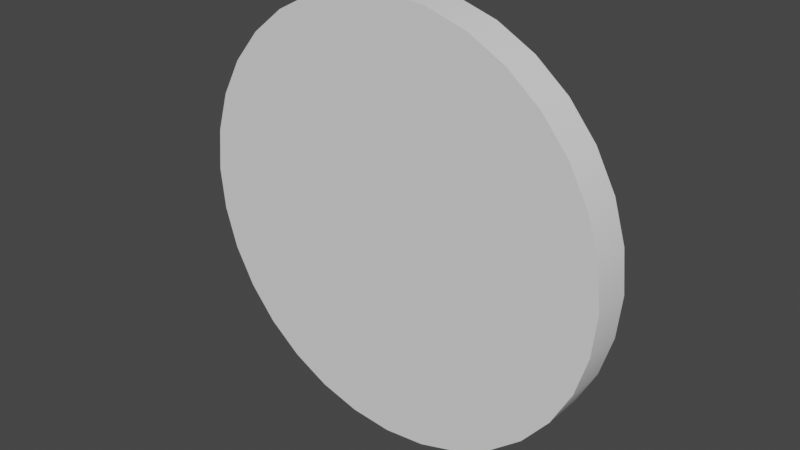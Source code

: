 # Source: coin_shadow.blend  (saved by Blender 3.5.10; exported with 4.5.12 LTS)
import bpy
from mathutils import Matrix  # noqa: F401  (used for matrix-valued properties, if any)

bpy.ops.wm.read_factory_settings(use_empty=True)
scene = bpy.context.scene
scene.name = 'Scene'

# ---- collections
col_collection = bpy.data.collections.new('Collection'); scene.collection.children.link(col_collection)

# ---- world
world_world = bpy.data.worlds.new('World'); scene.world = world_world
world_world.use_nodes = True; world_world.node_tree.nodes.clear()
_N = world_world.node_tree.nodes; _L = world_world.node_tree.links
n0 = _N.new('ShaderNodeOutputWorld'); n0.name = 'World Output'; n0.location = (300, 300)
n1 = _N.new('ShaderNodeBackground'); n1.name = 'Background'; n1.location = (10, 300)
n1.inputs[0].default_value = (0.05088, 0.05088, 0.05088, 1.0)
_L.new(n1.outputs[0], n0.inputs[0])
n0.is_active_output = True
world_world.color = (0.05088, 0.05088, 0.05088)
world_world.use_sun_shadow = False
world_world.sun_shadow_jitter_overblur = 0.0

# ---- meshes
me_cylinder = bpy.data.meshes.new('Cylinder')
me_cylinder.from_pydata([(-1.4e-09, 1.116, 0.0), (0.2177, 1.094, 0.0), (0.2177, 1.094, 0.1003), (-1.4e-09, 1.116, 0.1003), (0.4269, 1.031, 0.0), (0.4269, 1.031, 0.1003), (0.6198, 0.9276, 0.0), (0.6198, 0.9276, 0.1003), (0.7889, 0.7889, 0.0), (0.7889, 0.7889, 0.1003), (0.9276, 0.6198, 0.0), (0.9276, 0.6198, 0.1003), (1.031, 0.4269, 0.0), (1.031, 0.4269, 0.1003), (1.094, 0.2177, 0.0), (1.094, 0.2177, 0.1003), (1.116, -2.154e-10, 0.0), (1.116, -2.154e-10, 0.1003), (1.094, -0.2177, 0.0), (1.094, -0.2177, 0.1003), (1.031, -0.4269, 0.0), (1.031, -0.4269, 0.1003), (0.9276, -0.6198, 0.0), (0.9276, -0.6198, 0.1003), (0.7889, -0.7889, 0.0), (0.7889, -0.7889, 0.1003), (0.6198, -0.9276, 0.0), (0.6198, -0.9276, 0.1003), (0.4269, -1.031, 0.0), (0.4269, -1.031, 0.1003), (0.2177, -1.094, 0.0), (0.2177, -1.094, 0.1003), (-1.4e-09, -1.116, 0.0), (-1.4e-09, -1.116, 0.1003), (-0.2177, -1.094, 0.0), (-0.2177, -1.094, 0.1003), (-0.4269, -1.031, 0.0), (-0.4269, -1.031, 0.1003), (-0.6198, -0.9276, 0.0), (-0.6198, -0.9276, 0.1003), (-0.7889, -0.7889, 0.0), (-0.7889, -0.7889, 0.1003), (-0.9276, -0.6198, 0.0), (-0.9276, -0.6198, 0.1003), (-1.031, -0.4269, 0.0), (-1.031, -0.4269, 0.1003), (-1.094, -0.2177, 0.0), (-1.094, -0.2177, 0.1003), (-1.116, -2.154e-10, 0.0), (-1.116, -2.154e-10, 0.1003), (-1.094, 0.2177, 0.0), (-1.094, 0.2177, 0.1003), (-1.031, 0.4269, 0.0), (-1.031, 0.4269, 0.1003), (-0.9276, 0.6198, 0.0), (-0.9276, 0.6198, 0.1003), (-0.7889, 0.7889, 0.0), (-0.7889, 0.7889, 0.1003), (-0.6198, 0.9276, 0.0), (-0.6198, 0.9276, 0.1003), (-0.4269, 1.031, 0.0), (-0.4269, 1.031, 0.1003), (-0.2177, 1.094, 0.0), (-0.2177, 1.094, 0.1003), (0.2177, 1.094, -0.1003), (-1.4e-09, 1.116, -0.1003), (0.4269, 1.031, -0.1003), (0.6198, 0.9276, -0.1003), (0.7889, 0.7889, -0.1003), (0.9276, 0.6198, -0.1003), (1.031, 0.4269, -0.1003), (1.094, 0.2177, -0.1003), (1.116, -2.154e-10, -0.1003), (1.094, -0.2177, -0.1003), (1.031, -0.4269, -0.1003), (0.9276, -0.6198, -0.1003), (0.7889, -0.7889, -0.1003), (0.6198, -0.9276, -0.1003), (0.4269, -1.031, -0.1003), (0.2177, -1.094, -0.1003), (-1.4e-09, -1.116, -0.1003), (-0.2177, -1.094, -0.1003), (-0.4269, -1.031, -0.1003), (-0.6198, -0.9276, -0.1003), (-0.7889, -0.7889, -0.1003), (-0.9276, -0.6198, -0.1003), (-1.031, -0.4269, -0.1003), (-1.094, -0.2177, -0.1003), (-1.116, -2.154e-10, -0.1003), (-1.094, 0.2177, -0.1003), (-1.031, 0.4269, -0.1003), (-0.9276, 0.6198, -0.1003), (-0.7889, 0.7889, -0.1003), (-0.6198, 0.9276, -0.1003), (-0.4269, 1.031, -0.1003), (-0.2177, 1.094, -0.1003)], [], [(5, 2, 3, 63, 61, 59, 57, 55, 53, 51, 49, 47, 45, 43, 41, 39, 37, 35, 33, 31, 29, 27, 25, 23, 21, 19, 17, 15, 13, 11, 9, 7), (0, 3, 2, 1), (1, 2, 5, 4), (4, 5, 7, 6), (6, 7, 9, 8), (8, 9, 11, 10), (10, 11, 13, 12), (12, 13, 15, 14), (14, 15, 17, 16), (16, 17, 19, 18), (18, 19, 21, 20), (20, 21, 23, 22), (22, 23, 25, 24), (24, 25, 27, 26), (26, 27, 29, 28), (28, 29, 31, 30), (30, 31, 33, 32), (32, 33, 35, 34), (34, 35, 37, 36), (36, 37, 39, 38), (38, 39, 41, 40), (40, 41, 43, 42), (42, 43, 45, 44), (44, 45, 47, 46), (46, 47, 49, 48), (48, 49, 51, 50), (50, 51, 53, 52), (52, 53, 55, 54), (54, 55, 57, 56), (56, 57, 59, 58), (58, 59, 61, 60), (60, 61, 63, 62), (62, 63, 3, 0), (0, 1, 64, 65), (1, 4, 66, 64), (4, 6, 67, 66), (6, 8, 68, 67), (8, 10, 69, 68), (10, 12, 70, 69), (12, 14, 71, 70), (14, 16, 72, 71), (16, 18, 73, 72), (18, 20, 74, 73), (20, 22, 75, 74), (22, 24, 76, 75), (24, 26, 77, 76), (26, 28, 78, 77), (28, 30, 79, 78), (30, 32, 80, 79), (32, 34, 81, 80), (34, 36, 82, 81), (36, 38, 83, 82), (38, 40, 84, 83), (40, 42, 85, 84), (42, 44, 86, 85), (44, 46, 87, 86), (46, 48, 88, 87), (48, 50, 89, 88), (50, 52, 90, 89), (52, 54, 91, 90), (54, 56, 92, 91), (56, 58, 93, 92), (58, 60, 94, 93), (60, 62, 95, 94), (62, 0, 65, 95), (66, 67, 68, 69, 70, 71, 72, 73, 74, 75, 76, 77, 78, 79, 80, 81, 82, 83, 84, 85, 86, 87, 88, 89, 90, 91, 92, 93, 94, 95, 65, 64)])
me_cylinder.polygons.foreach_set('use_smooth', [True] * 66)
_uv = me_cylinder.uv_layers.new(name='UVMap')
_uv.uv.foreach_set('vector', [0.9375, 1.0, 0.9688, 1.0, 1.0, 1.0, 0.03125, 1.0, 0.0625, 1.0, 0.09375, 1.0, 0.125, 1.0, 0.1562, 1.0, 0.1875, 1.0, 0.2188, 1.0, 0.25, 1.0, 0.2812, 1.0, 0.3125, 1.0, 0.3438, 1.0, 0.375, 1.0, 0.4062, 1.0, 0.4375, 1.0, 0.4688, 1.0, 0.5, 1.0, 0.5312, 1.0, 0.5625, 1.0, 0.5938, 1.0, 0.625, 1.0, 0.6562, 1.0, 0.6875, 1.0, 0.7188, 1.0, 0.75, 1.0, 0.7812, 1.0, 0.8125, 1.0, 0.8438, 1.0, 0.875, 1.0, 0.9062, 1.0, 1.0, 0.5, 1.0, 1.0, 0.9688, 1.0, 0.9688, 0.5, 0.9688, 0.5, 0.9688, 1.0, 0.9375, 1.0, 0.9375, 0.5, 0.9375, 0.5, 0.9375, 1.0, 0.9062, 1.0, 0.9062, 0.5, 0.9062, 0.5, 0.9062, 1.0, 0.875, 1.0, 0.875, 0.5, 0.875, 0.5, 0.875, 1.0, 0.8438, 1.0, 0.8438, 0.5, 0.8438, 0.5, 0.8438, 1.0, 0.8125, 1.0, 0.8125, 0.5, 0.8125, 0.5, 0.8125, 1.0, 0.7812, 1.0, 0.7812, 0.5, 0.7812, 0.5, 0.7812, 1.0, 0.75, 1.0, 0.75, 0.5, 0.75, 0.5, 0.75, 1.0, 0.7188, 1.0, 0.7188, 0.5, 0.7188, 0.5, 0.7188, 1.0, 0.6875, 1.0, 0.6875, 0.5, 0.6875, 0.5, 0.6875, 1.0, 0.6562, 1.0, 0.6562, 0.5, 0.6562, 0.5, 0.6562, 1.0, 0.625, 1.0, 0.625, 0.5, 0.625, 0.5, 0.625, 1.0, 0.5938, 1.0, 0.5938, 0.5, 0.5938, 0.5, 0.5938, 1.0, 0.5625, 1.0, 0.5625, 0.5, 0.5625, 0.5, 0.5625, 1.0, 0.5312, 1.0, 0.5312, 0.5, 0.5312, 0.5, 0.5312, 1.0, 0.5, 1.0, 0.5, 0.5, 0.5, 0.5, 0.5, 1.0, 0.4688, 1.0, 0.4688, 0.5, 0.4688, 0.5, 0.4688, 1.0, 0.4375, 1.0, 0.4375, 0.5, 0.4375, 0.5, 0.4375, 1.0, 0.4062, 1.0, 0.4062, 0.5, 0.4062, 0.5, 0.4062, 1.0, 0.375, 1.0, 0.375, 0.5, 0.375, 0.5, 0.375, 1.0, 0.3438, 1.0, 0.3438, 0.5, 0.3438, 0.5, 0.3438, 1.0, 0.3125, 1.0, 0.3125, 0.5, 0.3125, 0.5, 0.3125, 1.0, 0.2812, 1.0, 0.2812, 0.5, 0.2812, 0.5, 0.2812, 1.0, 0.25, 1.0, 0.25, 0.5, 0.25, 0.5, 0.25, 1.0, 0.2188, 1.0, 0.2188, 0.5, 0.2188, 0.5, 0.2188, 1.0, 0.1875, 1.0, 0.1875, 0.5, 0.1875, 0.5, 0.1875, 1.0, 0.1562, 1.0, 0.1562, 0.5, 0.1562, 0.5, 0.1562, 1.0, 0.125, 1.0, 0.125, 0.5, 0.125, 0.5, 0.125, 1.0, 0.09375, 1.0, 0.09375, 0.5, 0.09375, 0.5, 0.09375, 1.0, 0.0625, 1.0, 0.0625, 0.5, 0.0625, 0.5, 0.0625, 1.0, 0.03125, 1.0, 0.03125, 0.5, 0.03125, 0.5, 0.03125, 1.0, 0.0, 1.0, 0.0, 0.5, 1.0, 0.5, 0.9688, 0.5, 0.9688, 1.0, 1.0, 1.0, 0.9688, 0.5, 0.9375, 0.5, 0.9375, 1.0, 0.9688, 1.0, 0.9375, 0.5, 0.9062, 0.5, 0.9062, 1.0, 0.9375, 1.0, 0.9062, 0.5, 0.875, 0.5, 0.875, 1.0, 0.9062, 1.0, 0.875, 0.5, 0.8438, 0.5, 0.8438, 1.0, 0.875, 1.0, 0.8438, 0.5, 0.8125, 0.5, 0.8125, 1.0, 0.8438, 1.0, 0.8125, 0.5, 0.7812, 0.5, 0.7812, 1.0, 0.8125, 1.0, 0.7812, 0.5, 0.75, 0.5, 0.75, 1.0, 0.7812, 1.0, 0.75, 0.5, 0.7188, 0.5, 0.7188, 1.0, 0.75, 1.0, 0.7188, 0.5, 0.6875, 0.5, 0.6875, 1.0, 0.7188, 1.0, 0.6875, 0.5, 0.6562, 0.5, 0.6562, 1.0, 0.6875, 1.0, 0.6562, 0.5, 0.625, 0.5, 0.625, 1.0, 0.6562, 1.0, 0.625, 0.5, 0.5938, 0.5, 0.5938, 1.0, 0.625, 1.0, 0.5938, 0.5, 0.5625, 0.5, 0.5625, 1.0, 0.5938, 1.0, 0.5625, 0.5, 0.5312, 0.5, 0.5312, 1.0, 0.5625, 1.0, 0.5312, 0.5, 0.5, 0.5, 0.5, 1.0, 0.5312, 1.0, 0.5, 0.5, 0.4688, 0.5, 0.4688, 1.0, 0.5, 1.0, 0.4688, 0.5, 0.4375, 0.5, 0.4375, 1.0, 0.4688, 1.0, 0.4375, 0.5, 0.4062, 0.5, 0.4062, 1.0, 0.4375, 1.0, 0.4062, 0.5, 0.375, 0.5, 0.375, 1.0, 0.4062, 1.0, 0.375, 0.5, 0.3438, 0.5, 0.3438, 1.0, 0.375, 1.0, 0.3438, 0.5, 0.3125, 0.5, 0.3125, 1.0, 0.3438, 1.0, 0.3125, 0.5, 0.2812, 0.5, 0.2812, 1.0, 0.3125, 1.0, 0.2812, 0.5, 0.25, 0.5, 0.25, 1.0, 0.2812, 1.0, 0.25, 0.5, 0.2188, 0.5, 0.2188, 1.0, 0.25, 1.0, 0.2188, 0.5, 0.1875, 0.5, 0.1875, 1.0, 0.2188, 1.0, 0.1875, 0.5, 0.1562, 0.5, 0.1562, 1.0, 0.1875, 1.0, 0.1562, 0.5, 0.125, 0.5, 0.125, 1.0, 0.1562, 1.0, 0.125, 0.5, 0.09375, 0.5, 0.09375, 1.0, 0.125, 1.0, 0.09375, 0.5, 0.0625, 0.5, 0.0625, 1.0, 0.09375, 1.0, 0.0625, 0.5, 0.03125, 0.5, 0.03125, 1.0, 0.0625, 1.0, 0.03125, 0.5, 0.0, 0.5, 0.0, 1.0, 0.03125, 1.0, 0.9375, 1.0, 0.9062, 1.0, 0.875, 1.0, 0.8438, 1.0, 0.8125, 1.0, 0.7812, 1.0, 0.75, 1.0, 0.7188, 1.0, 0.6875, 1.0, 0.6562, 1.0, 0.625, 1.0, 0.5938, 1.0, 0.5625, 1.0, 0.5312, 1.0, 0.5, 1.0, 0.4688, 1.0, 0.4375, 1.0, 0.4062, 1.0, 0.375, 1.0, 0.3438, 1.0, 0.3125, 1.0, 0.2812, 1.0, 0.25, 1.0, 0.2188, 1.0, 0.1875, 1.0, 0.1562, 1.0, 0.125, 1.0, 0.09375, 1.0, 0.0625, 1.0, 0.03125, 1.0, 1.0, 1.0, 0.9688, 1.0])
me_cylinder.use_mirror_x = True
me_cylinder.update()

# ---- objects
ob_cylinder = bpy.data.objects.new('Cylinder', me_cylinder)

# ---- transforms, parenting, visibility, modifiers, constraints
ob_cylinder.location = (0.0, 0.0, 0.0)
ob_cylinder.rotation_euler = (1.571, -0.0, 6.283)
ob_cylinder.use_mesh_mirror_x = True
_m = ob_cylinder.modifiers.new('EdgeSplit', 'EDGE_SPLIT')

# ---- collection membership
col_collection.objects.link(ob_cylinder)

# ---- scene / render settings (as saved in the file)
scene.frame_start = 1; scene.frame_end = 250; scene.frame_set(24)
scene.render.engine = 'BLENDER_EEVEE_NEXT'
scene.cycles.sampling_pattern = 'TABULATED_SOBOL'
scene.view_settings.view_transform = 'Filmic'
bpy.context.view_layer.update()

# ---- added for rendering (the .blend has no active camera and no usable light): camera, sun
cam_auto = bpy.data.cameras.new('AutoCamera')
cam_auto.lens = 50.0
cam_auto.sensor_width = 36.0
cam_auto.clip_end = 1000.0
ob_auto_camera = bpy.data.objects.new('AutoCamera', cam_auto)
scene.collection.objects.link(ob_auto_camera)
ob_auto_camera.location = (2.92546, -3.51055, 2.34037)
ob_auto_camera.rotation_euler = (1.09748, -7.21219e-08, 0.694738)
scene.camera = ob_auto_camera
light_auto_sun = bpy.data.lights.new('AutoSun', 'SUN')
light_auto_sun.energy = 3.0
light_auto_sun.angle = 0.0523599
ob_auto_sun = bpy.data.objects.new('AutoSun', light_auto_sun)
scene.collection.objects.link(ob_auto_sun)
ob_auto_sun.rotation_euler = (0.872665, 0.174533, 0.523599)
bpy.context.view_layer.update()
